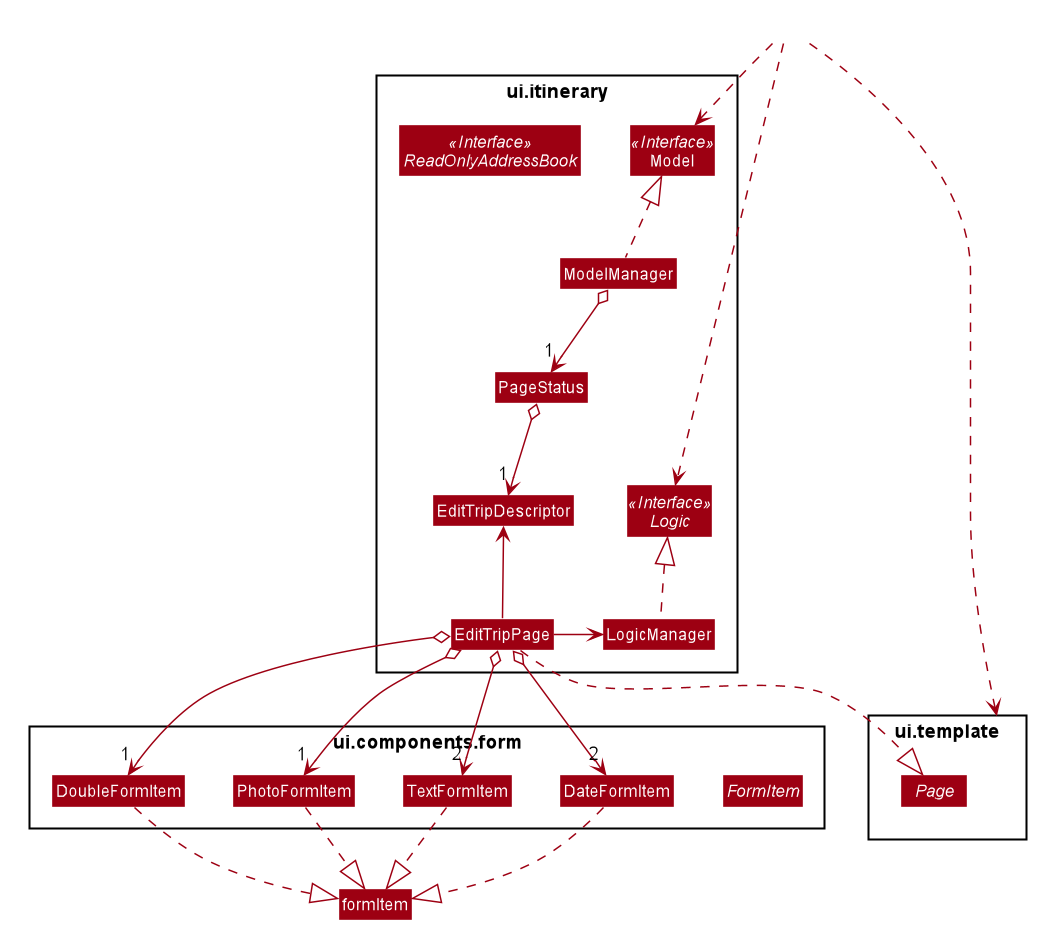

The diagram above was rendered by PlantUML. Its source (embedded in the PNG):
@startuml








skinparam BackgroundColor #FFFFFFF

skinparam Shadowing false

skinparam Class {
    FontColor #FFFFFF
    BorderThickness 1
    BorderColor #FFFFFF
    StereotypeFontColor #FFFFFF
    FontName Arial
}

skinparam Actor {
    BorderColor #000000
    Color #000000
    FontName Arial
}

skinparam Sequence {
    MessageAlign center
    BoxFontSize 15
    BoxPadding 0
    BoxFontColor #FFFFFF
    FontName Arial
}

skinparam Participant {
    FontColor #FFFFFFF
    Padding 20
}

skinparam MinClassWidth 50
skinparam ParticipantPadding 10
skinparam Shadowing false
skinparam DefaultTextAlignment center
skinparam packageStyle Rectangle

hide footbox
hide members
hide circle
skinparam arrowThickness 1.1
skinparam arrowColor #9D0012
skinparam classBackgroundColor #9D0012

Package ui.itinerary <<Rectangle>>{
Interface ReadOnlyAddressBook <<Interface>>
Interface Model <<Interface>>
Interface Logic <<Interface>>
Class EditTripPage

Class Model
Class ModelManager
Class LogicManager
Class PageStatus
Class EditTripDescriptor

}

Package ui.components.form {
abstract FormItem
Class DateFormItem
Class TextFormItem
Class PhotoFormItem
Class DoubleFormItem
}

Package ui.template {
abstract Page
}

Class HiddenOutside #FFFFFF
HiddenOutside ..> Model

Class HiddenOutside #FFFFFF
HiddenOutside ..> Logic

Class HiddenOutside #FFFFFF
HiddenOutside ..> ui.template

ModelManager .up.|> Model
ModelManager o--> "1" PageStatus
PageStatus o--> "1" EditTripDescriptor


LogicManager .up.|> Logic

EditTripPage -up-> EditTripDescriptor

EditTripPage ..|> Page

EditTripPage -right-> LogicManager

EditTripPage o-down-> "2" DateFormItem
EditTripPage o-down-> "2" TextFormItem
EditTripPage o-down-> "1" PhotoFormItem
EditTripPage o-down-> "1" DoubleFormItem

DateFormItem ..|> formItem
TextFormItem ..|> formItem
PhotoFormItem ..|> formItem
DoubleFormItem ..|> formItem


@enduml